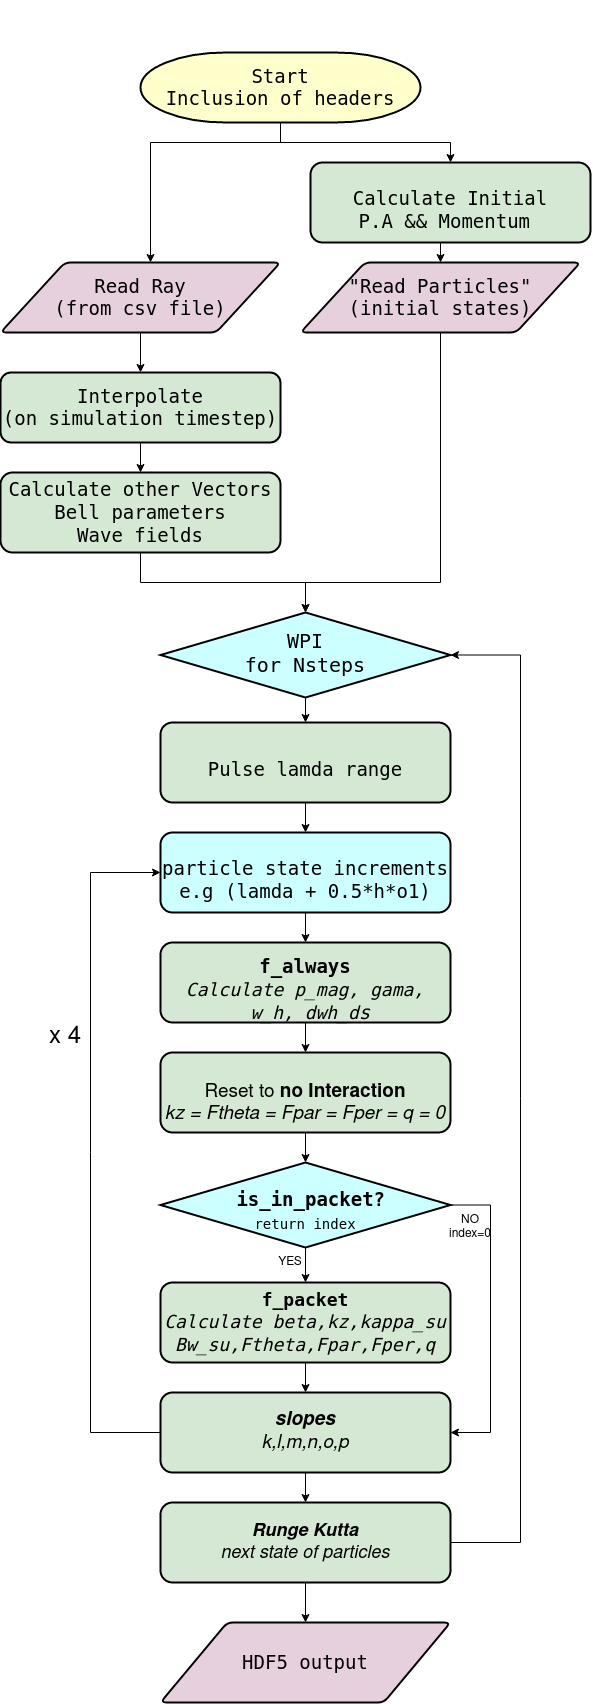

The diagram above was exported from draw.io. Its source (the exported page's mxGraphModel, read from the mxfile embedded in the PNG):
<mxGraphModel dx="1847" dy="1911" grid="1" gridSize="10" guides="1" tooltips="1" connect="1" arrows="1" fold="1" page="1" pageScale="1" pageWidth="827" pageHeight="1169" math="0" shadow="0">
  <root>
    <mxCell id="WIyWlLk6GJQsqaUBKTNV-0" />
    <mxCell id="WIyWlLk6GJQsqaUBKTNV-1" parent="WIyWlLk6GJQsqaUBKTNV-0" />
    <mxCell id="olTbQzaOmXU8QNREQjuR-11" style="edgeStyle=orthogonalEdgeStyle;rounded=0;orthogonalLoop=1;jettySize=auto;html=1;entryX=0.5;entryY=0;entryDx=0;entryDy=0;" parent="WIyWlLk6GJQsqaUBKTNV-1" source="WIyWlLk6GJQsqaUBKTNV-6" target="olTbQzaOmXU8QNREQjuR-2" edge="1">
      <mxGeometry relative="1" as="geometry" />
    </mxCell>
    <mxCell id="WIyWlLk6GJQsqaUBKTNV-6" value="&lt;pre style=&quot;font-size: 20px&quot;&gt;WPI&lt;br&gt;for Nsteps&lt;br&gt;&lt;/pre&gt;" style="rhombus;whiteSpace=wrap;html=1;shadow=0;fontFamily=Helvetica;fontSize=12;align=center;strokeWidth=2;spacing=6;spacingTop=-4;fillColor=#CCFFFF;" parent="WIyWlLk6GJQsqaUBKTNV-1" vertex="1">
      <mxGeometry x="200" y="-20" width="290" height="85" as="geometry" />
    </mxCell>
    <mxCell id="VLmpcOnnv0ysO_DnqU1z-35" style="edgeStyle=orthogonalEdgeStyle;rounded=0;orthogonalLoop=1;jettySize=auto;html=1;exitX=0.5;exitY=1;exitDx=0;exitDy=0;entryX=0.5;entryY=0;entryDx=0;entryDy=0;" parent="WIyWlLk6GJQsqaUBKTNV-1" source="WIyWlLk6GJQsqaUBKTNV-12" target="VLmpcOnnv0ysO_DnqU1z-4" edge="1">
      <mxGeometry relative="1" as="geometry" />
    </mxCell>
    <mxCell id="WIyWlLk6GJQsqaUBKTNV-12" value="&lt;pre style=&quot;font-size: 19px&quot;&gt;&lt;font style=&quot;font-size: 19px&quot;&gt;Interpolate&lt;br&gt;(on simulation timestep)&lt;br&gt;&lt;/font&gt;&lt;/pre&gt;" style="rounded=1;whiteSpace=wrap;html=1;fontSize=12;glass=0;strokeWidth=2;shadow=0;fillColor=#D5E8D4;" parent="WIyWlLk6GJQsqaUBKTNV-1" vertex="1">
      <mxGeometry x="40" y="-260" width="280" height="70" as="geometry" />
    </mxCell>
    <mxCell id="VLmpcOnnv0ysO_DnqU1z-20" style="edgeStyle=orthogonalEdgeStyle;rounded=0;orthogonalLoop=1;jettySize=auto;html=1;exitX=0.5;exitY=1;exitDx=0;exitDy=0;exitPerimeter=0;entryX=0.5;entryY=0;entryDx=0;entryDy=0;" parent="WIyWlLk6GJQsqaUBKTNV-1" source="VLmpcOnnv0ysO_DnqU1z-1" target="VLmpcOnnv0ysO_DnqU1z-6" edge="1">
      <mxGeometry relative="1" as="geometry" />
    </mxCell>
    <mxCell id="VLmpcOnnv0ysO_DnqU1z-37" style="edgeStyle=orthogonalEdgeStyle;rounded=0;orthogonalLoop=1;jettySize=auto;html=1;exitX=0.5;exitY=1;exitDx=0;exitDy=0;exitPerimeter=0;" parent="WIyWlLk6GJQsqaUBKTNV-1" source="VLmpcOnnv0ysO_DnqU1z-1" target="VLmpcOnnv0ysO_DnqU1z-8" edge="1">
      <mxGeometry relative="1" as="geometry">
        <Array as="points">
          <mxPoint x="320" y="-490" />
          <mxPoint x="190" y="-490" />
        </Array>
      </mxGeometry>
    </mxCell>
    <mxCell id="VLmpcOnnv0ysO_DnqU1z-1" value="&lt;pre style=&quot;font-size: 19px&quot;&gt;&lt;font style=&quot;font-size: 19px&quot;&gt;&lt;br&gt;&lt;br&gt;Start&lt;br&gt;Inclusion of headers&lt;br&gt;&lt;/font&gt;&lt;/pre&gt;&lt;div style=&quot;font-size: 19px&quot;&gt;&lt;font style=&quot;font-size: 19px&quot;&gt;&lt;br&gt;&lt;/font&gt;&lt;/div&gt;&lt;div style=&quot;font-size: 19px&quot;&gt;&lt;font style=&quot;font-size: 19px&quot;&gt;&lt;br&gt;&lt;/font&gt;&lt;/div&gt;" style="strokeWidth=2;html=1;shape=mxgraph.flowchart.terminator;whiteSpace=wrap;fillColor=#FFFFCC;" parent="WIyWlLk6GJQsqaUBKTNV-1" vertex="1">
      <mxGeometry x="180" y="-580" width="280" height="70" as="geometry" />
    </mxCell>
    <mxCell id="olTbQzaOmXU8QNREQjuR-7" style="edgeStyle=orthogonalEdgeStyle;rounded=0;orthogonalLoop=1;jettySize=auto;html=1;exitX=0.5;exitY=1;exitDx=0;exitDy=0;entryX=0.5;entryY=0;entryDx=0;entryDy=0;" parent="WIyWlLk6GJQsqaUBKTNV-1" source="VLmpcOnnv0ysO_DnqU1z-4" target="WIyWlLk6GJQsqaUBKTNV-6" edge="1">
      <mxGeometry relative="1" as="geometry" />
    </mxCell>
    <mxCell id="VLmpcOnnv0ysO_DnqU1z-4" value="&lt;pre style=&quot;font-size: 19px&quot;&gt;&lt;font style=&quot;font-size: 19px&quot;&gt;Calculate other Vectors&lt;br&gt;Bell parameters&lt;br&gt;Wave fields&lt;br&gt;&lt;/font&gt;&lt;/pre&gt;" style="rounded=1;whiteSpace=wrap;html=1;fontSize=12;glass=0;strokeWidth=2;shadow=0;fillColor=#D5E8D4;" parent="WIyWlLk6GJQsqaUBKTNV-1" vertex="1">
      <mxGeometry x="40" y="-160" width="280" height="80" as="geometry" />
    </mxCell>
    <mxCell id="VLmpcOnnv0ysO_DnqU1z-22" style="edgeStyle=orthogonalEdgeStyle;rounded=0;orthogonalLoop=1;jettySize=auto;html=1;exitX=0.5;exitY=1;exitDx=0;exitDy=0;entryX=0.5;entryY=0;entryDx=0;entryDy=0;" parent="WIyWlLk6GJQsqaUBKTNV-1" source="VLmpcOnnv0ysO_DnqU1z-6" target="VLmpcOnnv0ysO_DnqU1z-16" edge="1">
      <mxGeometry relative="1" as="geometry" />
    </mxCell>
    <mxCell id="VLmpcOnnv0ysO_DnqU1z-6" value="&lt;br&gt;&lt;pre style=&quot;font-size: 19px&quot;&gt;&lt;font style=&quot;font-size: 19px&quot;&gt;Calculate Initial&lt;br&gt;P.A &amp;amp;&amp;amp; Momentum &lt;br&gt;&lt;/font&gt;&lt;/pre&gt;" style="rounded=1;whiteSpace=wrap;html=1;fontSize=12;glass=0;strokeWidth=2;shadow=0;fillColor=#D5E8D4;" parent="WIyWlLk6GJQsqaUBKTNV-1" vertex="1">
      <mxGeometry x="350" y="-470" width="280" height="80" as="geometry" />
    </mxCell>
    <mxCell id="2h6vLKKxvqx0xKegmhPi-21" style="edgeStyle=orthogonalEdgeStyle;rounded=0;orthogonalLoop=1;jettySize=auto;html=1;exitX=0.5;exitY=1;exitDx=0;exitDy=0;" parent="WIyWlLk6GJQsqaUBKTNV-1" source="VLmpcOnnv0ysO_DnqU1z-8" target="WIyWlLk6GJQsqaUBKTNV-12" edge="1">
      <mxGeometry relative="1" as="geometry" />
    </mxCell>
    <mxCell id="VLmpcOnnv0ysO_DnqU1z-8" value="&lt;pre style=&quot;font-size: 19px&quot;&gt;&lt;font style=&quot;font-size: 19px&quot;&gt;Read Ray&lt;br&gt;(from csv file)&lt;br&gt;&lt;/font&gt;&lt;/pre&gt;" style="shape=parallelogram;html=1;strokeWidth=2;perimeter=parallelogramPerimeter;whiteSpace=wrap;rounded=1;arcSize=12;size=0.23;fillColor=#E6D0DE;" parent="WIyWlLk6GJQsqaUBKTNV-1" vertex="1">
      <mxGeometry x="40" y="-370" width="280" height="70" as="geometry" />
    </mxCell>
    <mxCell id="2h6vLKKxvqx0xKegmhPi-23" style="edgeStyle=orthogonalEdgeStyle;rounded=0;orthogonalLoop=1;jettySize=auto;html=1;exitX=0.5;exitY=1;exitDx=0;exitDy=0;entryX=0.5;entryY=0;entryDx=0;entryDy=0;" parent="WIyWlLk6GJQsqaUBKTNV-1" source="VLmpcOnnv0ysO_DnqU1z-16" target="WIyWlLk6GJQsqaUBKTNV-6" edge="1">
      <mxGeometry relative="1" as="geometry">
        <Array as="points">
          <mxPoint x="480" y="-50" />
          <mxPoint x="345" y="-50" />
        </Array>
      </mxGeometry>
    </mxCell>
    <mxCell id="VLmpcOnnv0ysO_DnqU1z-16" value="&lt;pre style=&quot;font-size: 19px&quot;&gt;&lt;font style=&quot;font-size: 19px&quot;&gt;&quot;Read Particles&quot;&lt;br&gt;(initial states)&lt;br&gt;&lt;/font&gt;&lt;/pre&gt;" style="shape=parallelogram;html=1;strokeWidth=2;perimeter=parallelogramPerimeter;whiteSpace=wrap;rounded=1;arcSize=12;size=0.23;fillColor=#E6D0DE;" parent="WIyWlLk6GJQsqaUBKTNV-1" vertex="1">
      <mxGeometry x="340" y="-370" width="280" height="70" as="geometry" />
    </mxCell>
    <mxCell id="olTbQzaOmXU8QNREQjuR-17" style="edgeStyle=orthogonalEdgeStyle;rounded=0;orthogonalLoop=1;jettySize=auto;html=1;exitX=0.5;exitY=1;exitDx=0;exitDy=0;entryX=0.5;entryY=0;entryDx=0;entryDy=0;" parent="WIyWlLk6GJQsqaUBKTNV-1" source="olTbQzaOmXU8QNREQjuR-1" target="olTbQzaOmXU8QNREQjuR-15" edge="1">
      <mxGeometry relative="1" as="geometry" />
    </mxCell>
    <mxCell id="olTbQzaOmXU8QNREQjuR-1" value="&lt;br&gt;&lt;pre style=&quot;font-size: 19px&quot;&gt;&lt;font style=&quot;font-size: 19px&quot;&gt;&lt;b&gt;f_always&lt;/b&gt;&lt;br&gt;&lt;i&gt;&lt;font style=&quot;font-size: 18px&quot;&gt;Calculate p_mag, gama,&lt;br&gt; w_h, dwh_d&lt;/font&gt;s&lt;/i&gt;&lt;br&gt;&lt;/font&gt;&lt;/pre&gt;" style="rounded=1;whiteSpace=wrap;html=1;fontSize=12;glass=0;strokeWidth=2;shadow=0;fillColor=#D5E8D4;" parent="WIyWlLk6GJQsqaUBKTNV-1" vertex="1">
      <mxGeometry x="200" y="310" width="290" height="80" as="geometry" />
    </mxCell>
    <mxCell id="2h6vLKKxvqx0xKegmhPi-24" value="" style="edgeStyle=orthogonalEdgeStyle;rounded=0;orthogonalLoop=1;jettySize=auto;html=1;" parent="WIyWlLk6GJQsqaUBKTNV-1" source="olTbQzaOmXU8QNREQjuR-2" target="2h6vLKKxvqx0xKegmhPi-10" edge="1">
      <mxGeometry relative="1" as="geometry" />
    </mxCell>
    <mxCell id="olTbQzaOmXU8QNREQjuR-2" value="&lt;br&gt;&lt;pre style=&quot;font-size: 19px&quot;&gt;&lt;font style=&quot;font-size: 19px&quot;&gt;Pulse lamda range&lt;br&gt;&lt;/font&gt;&lt;/pre&gt;" style="rounded=1;whiteSpace=wrap;html=1;fontSize=12;glass=0;strokeWidth=2;shadow=0;fillColor=#D5E8D4;" parent="WIyWlLk6GJQsqaUBKTNV-1" vertex="1">
      <mxGeometry x="200" y="90" width="290" height="80" as="geometry" />
    </mxCell>
    <mxCell id="olTbQzaOmXU8QNREQjuR-14" value="" style="edgeStyle=orthogonalEdgeStyle;rounded=0;orthogonalLoop=1;jettySize=auto;html=1;" parent="WIyWlLk6GJQsqaUBKTNV-1" source="olTbQzaOmXU8QNREQjuR-5" target="olTbQzaOmXU8QNREQjuR-9" edge="1">
      <mxGeometry relative="1" as="geometry" />
    </mxCell>
    <mxCell id="2h6vLKKxvqx0xKegmhPi-3" style="edgeStyle=orthogonalEdgeStyle;rounded=0;orthogonalLoop=1;jettySize=auto;html=1;exitX=1;exitY=0.5;exitDx=0;exitDy=0;entryX=1;entryY=0.5;entryDx=0;entryDy=0;" parent="WIyWlLk6GJQsqaUBKTNV-1" source="olTbQzaOmXU8QNREQjuR-5" target="2h6vLKKxvqx0xKegmhPi-1" edge="1">
      <mxGeometry relative="1" as="geometry">
        <Array as="points">
          <mxPoint x="530" y="573" />
          <mxPoint x="530" y="800" />
        </Array>
      </mxGeometry>
    </mxCell>
    <mxCell id="olTbQzaOmXU8QNREQjuR-5" value="&lt;b&gt;&lt;br&gt;&lt;/b&gt;&lt;pre style=&quot;font-size: 19px&quot;&gt;&lt;font style=&quot;font-size: 18px&quot;&gt;&lt;b&gt;&lt;font style=&quot;font-size: 19px&quot;&gt; is_in_packet?&lt;br&gt;&lt;/font&gt;&lt;/b&gt;&lt;/font&gt;&lt;font style=&quot;font-size: 19px&quot;&gt;&lt;font style=&quot;font-size: 14px&quot;&gt;return index&lt;/font&gt;&lt;br&gt;&lt;/font&gt;&lt;b&gt;&lt;font style=&quot;font-size: 19px&quot;&gt;&lt;/font&gt;&lt;/b&gt;&lt;/pre&gt;" style="rhombus;whiteSpace=wrap;html=1;shadow=0;fontFamily=Helvetica;fontSize=12;align=center;strokeWidth=2;spacing=6;spacingTop=-4;fillColor=#CCFFFF;" parent="WIyWlLk6GJQsqaUBKTNV-1" vertex="1">
      <mxGeometry x="200" y="530" width="290" height="85" as="geometry" />
    </mxCell>
    <mxCell id="2h6vLKKxvqx0xKegmhPi-2" style="edgeStyle=orthogonalEdgeStyle;rounded=0;orthogonalLoop=1;jettySize=auto;html=1;exitX=0.5;exitY=1;exitDx=0;exitDy=0;entryX=0.5;entryY=0;entryDx=0;entryDy=0;" parent="WIyWlLk6GJQsqaUBKTNV-1" source="olTbQzaOmXU8QNREQjuR-9" target="2h6vLKKxvqx0xKegmhPi-1" edge="1">
      <mxGeometry relative="1" as="geometry" />
    </mxCell>
    <mxCell id="olTbQzaOmXU8QNREQjuR-9" value="&lt;font style=&quot;font-size: 18px&quot;&gt;&lt;br&gt;&lt;/font&gt;&lt;pre style=&quot;font-size: 19px&quot;&gt;&lt;font style=&quot;font-size: 12px&quot;&gt;&lt;font style=&quot;font-size: 10px&quot;&gt;&lt;font style=&quot;font-size: 14px&quot;&gt;&lt;b&gt;&lt;font style=&quot;font-size: 18px&quot;&gt;f_packet&lt;/font&gt;&lt;/b&gt;&lt;br&gt;&lt;font style=&quot;font-size: 18px&quot;&gt;&lt;i&gt;Calculate beta,kz,kappa_su&lt;br&gt;Bw_su,Ftheta,Fpar,Fper,q&lt;/i&gt;&lt;/font&gt;&lt;br&gt;&lt;/font&gt;&lt;/font&gt;&lt;br&gt;&lt;/font&gt;&lt;/pre&gt;" style="rounded=1;whiteSpace=wrap;html=1;fontSize=12;glass=0;strokeWidth=2;shadow=0;fillColor=#D5E8D4;" parent="WIyWlLk6GJQsqaUBKTNV-1" vertex="1">
      <mxGeometry x="200" y="650" width="290" height="80" as="geometry" />
    </mxCell>
    <mxCell id="olTbQzaOmXU8QNREQjuR-18" style="edgeStyle=orthogonalEdgeStyle;rounded=0;orthogonalLoop=1;jettySize=auto;html=1;exitX=0.5;exitY=1;exitDx=0;exitDy=0;entryX=0.5;entryY=0;entryDx=0;entryDy=0;" parent="WIyWlLk6GJQsqaUBKTNV-1" source="olTbQzaOmXU8QNREQjuR-15" target="olTbQzaOmXU8QNREQjuR-5" edge="1">
      <mxGeometry relative="1" as="geometry" />
    </mxCell>
    <mxCell id="olTbQzaOmXU8QNREQjuR-15" value="&lt;div&gt;&lt;font style=&quot;font-size: 19px&quot; size=&quot;3&quot;&gt;&lt;br&gt;&lt;/font&gt;&lt;/div&gt;&lt;div&gt;&lt;font style=&quot;font-size: 19px&quot; size=&quot;3&quot;&gt;Reset to &lt;b&gt;no Interaction&lt;/b&gt;&lt;/font&gt;&lt;font style=&quot;font-size: 19px&quot; size=&quot;3&quot;&gt;&lt;i&gt;&lt;br&gt;&lt;/i&gt;&lt;/font&gt;&lt;/div&gt;&lt;div&gt;&lt;font style=&quot;font-size: 19px&quot; size=&quot;3&quot;&gt;&lt;i&gt;kz = Ftheta = Fpar &lt;/i&gt;&lt;/font&gt;&lt;font style=&quot;font-size: 19px&quot; size=&quot;3&quot;&gt;&lt;i&gt; = Fper = q = 0&lt;/i&gt;&lt;br&gt;&lt;/font&gt;&lt;/div&gt;" style="rounded=1;whiteSpace=wrap;html=1;fontSize=12;glass=0;strokeWidth=2;shadow=0;fillColor=#D5E8D4;" parent="WIyWlLk6GJQsqaUBKTNV-1" vertex="1">
      <mxGeometry x="200" y="420" width="290" height="80" as="geometry" />
    </mxCell>
    <mxCell id="2h6vLKKxvqx0xKegmhPi-0" value="YES" style="text;html=1;strokeColor=none;fillColor=none;align=center;verticalAlign=middle;whiteSpace=wrap;rounded=0;" parent="WIyWlLk6GJQsqaUBKTNV-1" vertex="1">
      <mxGeometry x="300" y="615" width="60" height="30" as="geometry" />
    </mxCell>
    <mxCell id="2h6vLKKxvqx0xKegmhPi-13" style="edgeStyle=orthogonalEdgeStyle;rounded=0;orthogonalLoop=1;jettySize=auto;html=1;exitX=0;exitY=0.5;exitDx=0;exitDy=0;entryX=0;entryY=0.5;entryDx=0;entryDy=0;fillColor=#FFB366;strokeColor=#000000;" parent="WIyWlLk6GJQsqaUBKTNV-1" source="2h6vLKKxvqx0xKegmhPi-1" target="2h6vLKKxvqx0xKegmhPi-10" edge="1">
      <mxGeometry relative="1" as="geometry">
        <Array as="points">
          <mxPoint x="130" y="800" />
          <mxPoint x="130" y="240" />
        </Array>
      </mxGeometry>
    </mxCell>
    <mxCell id="2h6vLKKxvqx0xKegmhPi-30" style="edgeStyle=orthogonalEdgeStyle;rounded=0;orthogonalLoop=1;jettySize=auto;html=1;exitX=0.5;exitY=1;exitDx=0;exitDy=0;entryX=0.5;entryY=0;entryDx=0;entryDy=0;strokeColor=#000000;fillColor=#FFB366;" parent="WIyWlLk6GJQsqaUBKTNV-1" source="2h6vLKKxvqx0xKegmhPi-1" target="2h6vLKKxvqx0xKegmhPi-5" edge="1">
      <mxGeometry relative="1" as="geometry" />
    </mxCell>
    <mxCell id="2h6vLKKxvqx0xKegmhPi-1" value="&lt;div&gt;&lt;font style=&quot;font-size: 19px&quot; size=&quot;3&quot;&gt;&lt;b&gt;&lt;i&gt;slopes&lt;/i&gt;&lt;/b&gt;&lt;/font&gt;&lt;/div&gt;&lt;div&gt;&lt;font style=&quot;font-size: 19px&quot; size=&quot;3&quot;&gt;&lt;i&gt;k,l,m,n,o,p&lt;/i&gt;&lt;br&gt;&lt;/font&gt;&lt;/div&gt;" style="rounded=1;whiteSpace=wrap;html=1;fontSize=12;glass=0;strokeWidth=2;shadow=0;fillColor=#D5E8D4;" parent="WIyWlLk6GJQsqaUBKTNV-1" vertex="1">
      <mxGeometry x="200" y="760" width="290" height="80" as="geometry" />
    </mxCell>
    <mxCell id="2h6vLKKxvqx0xKegmhPi-4" value="&lt;div&gt;NO&lt;/div&gt;index=0" style="text;html=1;strokeColor=none;fillColor=none;align=center;verticalAlign=middle;whiteSpace=wrap;rounded=0;" parent="WIyWlLk6GJQsqaUBKTNV-1" vertex="1">
      <mxGeometry x="480" y="580" width="60" height="30" as="geometry" />
    </mxCell>
    <mxCell id="2h6vLKKxvqx0xKegmhPi-8" style="edgeStyle=orthogonalEdgeStyle;rounded=0;orthogonalLoop=1;jettySize=auto;html=1;exitX=1;exitY=0.5;exitDx=0;exitDy=0;entryX=1;entryY=0.5;entryDx=0;entryDy=0;" parent="WIyWlLk6GJQsqaUBKTNV-1" source="2h6vLKKxvqx0xKegmhPi-5" target="WIyWlLk6GJQsqaUBKTNV-6" edge="1">
      <mxGeometry relative="1" as="geometry">
        <Array as="points">
          <mxPoint x="560" y="910" />
          <mxPoint x="560" y="23" />
        </Array>
      </mxGeometry>
    </mxCell>
    <mxCell id="2h6vLKKxvqx0xKegmhPi-26" value="" style="edgeStyle=orthogonalEdgeStyle;rounded=0;orthogonalLoop=1;jettySize=auto;html=1;" parent="WIyWlLk6GJQsqaUBKTNV-1" source="2h6vLKKxvqx0xKegmhPi-5" target="2h6vLKKxvqx0xKegmhPi-17" edge="1">
      <mxGeometry relative="1" as="geometry" />
    </mxCell>
    <mxCell id="2h6vLKKxvqx0xKegmhPi-5" value="&lt;font style=&quot;font-size: 18px&quot;&gt;&lt;b&gt;&lt;i&gt;Runge Kutta&lt;/i&gt;&lt;/b&gt;&lt;/font&gt;&lt;div&gt;&lt;font style=&quot;font-size: 18px&quot;&gt;&lt;i&gt;next state of particles&lt;br&gt;&lt;/i&gt;&lt;/font&gt;&lt;/div&gt;" style="rounded=1;whiteSpace=wrap;html=1;fontSize=12;glass=0;strokeWidth=2;shadow=0;fillColor=#D5E8D4;" parent="WIyWlLk6GJQsqaUBKTNV-1" vertex="1">
      <mxGeometry x="200" y="870" width="290" height="80" as="geometry" />
    </mxCell>
    <mxCell id="2h6vLKKxvqx0xKegmhPi-25" style="edgeStyle=orthogonalEdgeStyle;rounded=0;orthogonalLoop=1;jettySize=auto;html=1;" parent="WIyWlLk6GJQsqaUBKTNV-1" source="2h6vLKKxvqx0xKegmhPi-10" target="olTbQzaOmXU8QNREQjuR-1" edge="1">
      <mxGeometry relative="1" as="geometry" />
    </mxCell>
    <mxCell id="2h6vLKKxvqx0xKegmhPi-10" value="&lt;br&gt;&lt;pre style=&quot;font-size: 19px&quot;&gt;particle state increments&lt;br&gt;e.g (lamda + 0.5*h*o1)&lt;br&gt;&lt;/pre&gt;" style="rounded=1;whiteSpace=wrap;html=1;fontSize=12;glass=0;strokeWidth=2;shadow=0;fillColor=#CCFFFF;" parent="WIyWlLk6GJQsqaUBKTNV-1" vertex="1">
      <mxGeometry x="200" y="200" width="290" height="80" as="geometry" />
    </mxCell>
    <mxCell id="2h6vLKKxvqx0xKegmhPi-17" value="&lt;pre style=&quot;font-size: 19px&quot;&gt;&lt;font style=&quot;font-size: 19px&quot;&gt;HDF5 output&lt;br&gt;&lt;/font&gt;&lt;/pre&gt;" style="shape=parallelogram;html=1;strokeWidth=2;perimeter=parallelogramPerimeter;whiteSpace=wrap;rounded=1;arcSize=12;size=0.23;fillColor=#E6D0DE;" parent="WIyWlLk6GJQsqaUBKTNV-1" vertex="1">
      <mxGeometry x="200" y="990" width="290" height="80" as="geometry" />
    </mxCell>
    <mxCell id="2h6vLKKxvqx0xKegmhPi-27" value="&lt;font style=&quot;font-size: 24px&quot;&gt;x 4&lt;/font&gt;" style="text;html=1;strokeColor=none;fillColor=none;align=center;verticalAlign=middle;whiteSpace=wrap;rounded=0;" parent="WIyWlLk6GJQsqaUBKTNV-1" vertex="1">
      <mxGeometry x="60" y="360" width="90" height="90" as="geometry" />
    </mxCell>
  </root>
</mxGraphModel>